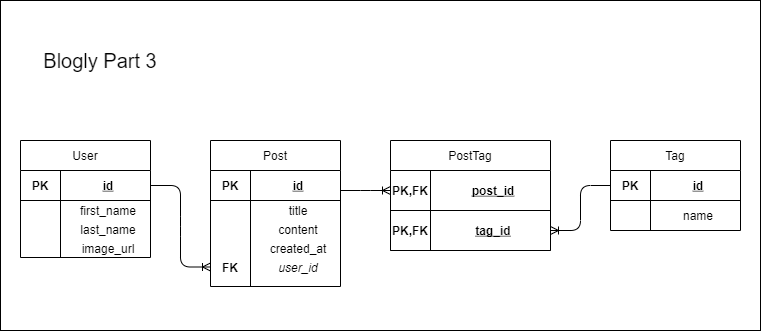

The diagram above was exported from draw.io. Its source (the exported page's mxGraphModel, read from the mxfile embedded in the PNG):
<mxGraphModel dx="1102" dy="582" grid="1" gridSize="10" guides="1" tooltips="1" connect="1" arrows="1" fold="1" page="1" pageScale="1" pageWidth="850" pageHeight="1100" math="0" shadow="0" extFonts="Permanent Marker^https://fonts.googleapis.com/css?family=Permanent+Marker">
  <root>
    <mxCell id="0" />
    <mxCell id="1" parent="0" />
    <mxCell id="lxwbKUE0JSnzd2ANXS7t-1" value="" style="rounded=0;whiteSpace=wrap;html=1;" vertex="1" parent="1">
      <mxGeometry x="50" y="250" width="760" height="330" as="geometry" />
    </mxCell>
    <mxCell id="EUCGxV5bKPnCPxZp6tvX-11" value="" style="edgeStyle=entityRelationEdgeStyle;fontSize=12;html=1;endArrow=ERoneToMany;exitX=1;exitY=0.5;exitDx=0;exitDy=0;entryX=0;entryY=0.5;entryDx=0;entryDy=0;" parent="1" source="EUCGxV5bKPnCPxZp6tvX-40" target="EUCGxV5bKPnCPxZp6tvX-80" edge="1">
      <mxGeometry width="100" height="100" relative="1" as="geometry">
        <mxPoint x="220" y="430" as="sourcePoint" />
        <mxPoint x="285.03" y="460.03999999999996" as="targetPoint" />
      </mxGeometry>
    </mxCell>
    <mxCell id="EUCGxV5bKPnCPxZp6tvX-39" value="User" style="shape=table;startSize=30;container=1;collapsible=1;childLayout=tableLayout;fixedRows=1;rowLines=0;fontStyle=0;align=center;resizeLast=1;rounded=0;labelBackgroundColor=#ffffff;" parent="1" vertex="1">
      <mxGeometry x="70" y="390" width="130" height="117" as="geometry" />
    </mxCell>
    <mxCell id="EUCGxV5bKPnCPxZp6tvX-40" value="" style="shape=partialRectangle;collapsible=0;dropTarget=0;pointerEvents=0;fillColor=none;top=0;left=0;bottom=1;right=0;points=[[0,0.5],[1,0.5]];portConstraint=eastwest;" parent="EUCGxV5bKPnCPxZp6tvX-39" vertex="1">
      <mxGeometry y="30" width="130" height="30" as="geometry" />
    </mxCell>
    <mxCell id="EUCGxV5bKPnCPxZp6tvX-41" value="PK" style="shape=partialRectangle;connectable=0;fillColor=none;top=0;left=0;bottom=0;right=0;fontStyle=1;overflow=hidden;" parent="EUCGxV5bKPnCPxZp6tvX-40" vertex="1">
      <mxGeometry width="40" height="30" as="geometry" />
    </mxCell>
    <mxCell id="EUCGxV5bKPnCPxZp6tvX-42" value="id" style="shape=partialRectangle;connectable=0;fillColor=none;top=0;left=0;bottom=0;right=0;align=center;spacingLeft=6;fontStyle=5;overflow=hidden;" parent="EUCGxV5bKPnCPxZp6tvX-40" vertex="1">
      <mxGeometry x="40" width="90" height="30" as="geometry" />
    </mxCell>
    <mxCell id="EUCGxV5bKPnCPxZp6tvX-43" value="" style="shape=partialRectangle;collapsible=0;dropTarget=0;pointerEvents=0;fillColor=none;top=0;left=0;bottom=0;right=0;points=[[0,0.5],[1,0.5]];portConstraint=eastwest;" parent="EUCGxV5bKPnCPxZp6tvX-39" vertex="1">
      <mxGeometry y="60" width="130" height="19" as="geometry" />
    </mxCell>
    <mxCell id="EUCGxV5bKPnCPxZp6tvX-44" value="" style="shape=partialRectangle;connectable=0;fillColor=none;top=0;left=0;bottom=0;right=0;editable=1;overflow=hidden;" parent="EUCGxV5bKPnCPxZp6tvX-43" vertex="1">
      <mxGeometry width="40" height="19" as="geometry" />
    </mxCell>
    <mxCell id="EUCGxV5bKPnCPxZp6tvX-45" value="first_name" style="shape=partialRectangle;connectable=0;fillColor=none;top=0;left=0;bottom=0;right=0;align=center;spacingLeft=6;overflow=hidden;" parent="EUCGxV5bKPnCPxZp6tvX-43" vertex="1">
      <mxGeometry x="40" width="90" height="19" as="geometry" />
    </mxCell>
    <mxCell id="EUCGxV5bKPnCPxZp6tvX-46" value="" style="shape=partialRectangle;collapsible=0;dropTarget=0;pointerEvents=0;fillColor=none;top=0;left=0;bottom=0;right=0;points=[[0,0.5],[1,0.5]];portConstraint=eastwest;" parent="EUCGxV5bKPnCPxZp6tvX-39" vertex="1">
      <mxGeometry y="79" width="130" height="19" as="geometry" />
    </mxCell>
    <mxCell id="EUCGxV5bKPnCPxZp6tvX-47" value="" style="shape=partialRectangle;connectable=0;fillColor=none;top=0;left=0;bottom=0;right=0;editable=1;overflow=hidden;" parent="EUCGxV5bKPnCPxZp6tvX-46" vertex="1">
      <mxGeometry width="40" height="19" as="geometry" />
    </mxCell>
    <mxCell id="EUCGxV5bKPnCPxZp6tvX-48" value="last_name" style="shape=partialRectangle;connectable=0;fillColor=none;top=0;left=0;bottom=0;right=0;align=center;spacingLeft=6;overflow=hidden;fontStyle=0" parent="EUCGxV5bKPnCPxZp6tvX-46" vertex="1">
      <mxGeometry x="40" width="90" height="19" as="geometry" />
    </mxCell>
    <mxCell id="EUCGxV5bKPnCPxZp6tvX-49" value="" style="shape=partialRectangle;collapsible=0;dropTarget=0;pointerEvents=0;fillColor=none;top=0;left=0;bottom=0;right=0;points=[[0,0.5],[1,0.5]];portConstraint=eastwest;" parent="EUCGxV5bKPnCPxZp6tvX-39" vertex="1">
      <mxGeometry y="98" width="130" height="19" as="geometry" />
    </mxCell>
    <mxCell id="EUCGxV5bKPnCPxZp6tvX-50" value="" style="shape=partialRectangle;connectable=0;fillColor=none;top=0;left=0;bottom=0;right=0;editable=1;overflow=hidden;" parent="EUCGxV5bKPnCPxZp6tvX-49" vertex="1">
      <mxGeometry width="40" height="19" as="geometry" />
    </mxCell>
    <mxCell id="EUCGxV5bKPnCPxZp6tvX-51" value="image_url" style="shape=partialRectangle;connectable=0;fillColor=none;top=0;left=0;bottom=0;right=0;align=center;spacingLeft=6;overflow=hidden;" parent="EUCGxV5bKPnCPxZp6tvX-49" vertex="1">
      <mxGeometry x="40" width="90" height="19" as="geometry" />
    </mxCell>
    <mxCell id="EUCGxV5bKPnCPxZp6tvX-67" value="Post" style="shape=table;startSize=30;container=1;collapsible=1;childLayout=tableLayout;fixedRows=1;rowLines=0;fontStyle=0;align=center;resizeLast=1;rounded=0;labelBackgroundColor=#ffffff;" parent="1" vertex="1">
      <mxGeometry x="260" y="390" width="130" height="146" as="geometry" />
    </mxCell>
    <mxCell id="EUCGxV5bKPnCPxZp6tvX-68" value="" style="shape=partialRectangle;collapsible=0;dropTarget=0;pointerEvents=0;fillColor=none;top=0;left=0;bottom=1;right=0;points=[[0,0.5],[1,0.5]];portConstraint=eastwest;" parent="EUCGxV5bKPnCPxZp6tvX-67" vertex="1">
      <mxGeometry y="30" width="130" height="30" as="geometry" />
    </mxCell>
    <mxCell id="EUCGxV5bKPnCPxZp6tvX-69" value="PK" style="shape=partialRectangle;connectable=0;fillColor=none;top=0;left=0;bottom=0;right=0;fontStyle=1;overflow=hidden;" parent="EUCGxV5bKPnCPxZp6tvX-68" vertex="1">
      <mxGeometry width="40" height="30" as="geometry" />
    </mxCell>
    <mxCell id="EUCGxV5bKPnCPxZp6tvX-70" value="id" style="shape=partialRectangle;connectable=0;fillColor=none;top=0;left=0;bottom=0;right=0;align=center;spacingLeft=6;fontStyle=5;overflow=hidden;" parent="EUCGxV5bKPnCPxZp6tvX-68" vertex="1">
      <mxGeometry x="40" width="90" height="30" as="geometry" />
    </mxCell>
    <mxCell id="EUCGxV5bKPnCPxZp6tvX-71" value="" style="shape=partialRectangle;collapsible=0;dropTarget=0;pointerEvents=0;fillColor=none;top=0;left=0;bottom=0;right=0;points=[[0,0.5],[1,0.5]];portConstraint=eastwest;" parent="EUCGxV5bKPnCPxZp6tvX-67" vertex="1">
      <mxGeometry y="60" width="130" height="19" as="geometry" />
    </mxCell>
    <mxCell id="EUCGxV5bKPnCPxZp6tvX-72" value="" style="shape=partialRectangle;connectable=0;fillColor=none;top=0;left=0;bottom=0;right=0;editable=1;overflow=hidden;" parent="EUCGxV5bKPnCPxZp6tvX-71" vertex="1">
      <mxGeometry width="40" height="19" as="geometry" />
    </mxCell>
    <mxCell id="EUCGxV5bKPnCPxZp6tvX-73" value="title" style="shape=partialRectangle;connectable=0;fillColor=none;top=0;left=0;bottom=0;right=0;align=center;spacingLeft=6;overflow=hidden;" parent="EUCGxV5bKPnCPxZp6tvX-71" vertex="1">
      <mxGeometry x="40" width="90" height="19" as="geometry" />
    </mxCell>
    <mxCell id="EUCGxV5bKPnCPxZp6tvX-74" value="" style="shape=partialRectangle;collapsible=0;dropTarget=0;pointerEvents=0;fillColor=none;top=0;left=0;bottom=0;right=0;points=[[0,0.5],[1,0.5]];portConstraint=eastwest;" parent="EUCGxV5bKPnCPxZp6tvX-67" vertex="1">
      <mxGeometry y="79" width="130" height="19" as="geometry" />
    </mxCell>
    <mxCell id="EUCGxV5bKPnCPxZp6tvX-75" value="" style="shape=partialRectangle;connectable=0;fillColor=none;top=0;left=0;bottom=0;right=0;editable=1;overflow=hidden;" parent="EUCGxV5bKPnCPxZp6tvX-74" vertex="1">
      <mxGeometry width="40" height="19" as="geometry" />
    </mxCell>
    <mxCell id="EUCGxV5bKPnCPxZp6tvX-76" value="content" style="shape=partialRectangle;connectable=0;fillColor=none;top=0;left=0;bottom=0;right=0;align=center;spacingLeft=6;overflow=hidden;fontStyle=0" parent="EUCGxV5bKPnCPxZp6tvX-74" vertex="1">
      <mxGeometry x="40" width="90" height="19" as="geometry" />
    </mxCell>
    <mxCell id="EUCGxV5bKPnCPxZp6tvX-77" value="" style="shape=partialRectangle;collapsible=0;dropTarget=0;pointerEvents=0;fillColor=none;top=0;left=0;bottom=0;right=0;points=[[0,0.5],[1,0.5]];portConstraint=eastwest;" parent="EUCGxV5bKPnCPxZp6tvX-67" vertex="1">
      <mxGeometry y="98" width="130" height="19" as="geometry" />
    </mxCell>
    <mxCell id="EUCGxV5bKPnCPxZp6tvX-78" value="" style="shape=partialRectangle;connectable=0;fillColor=none;top=0;left=0;bottom=0;right=0;editable=1;overflow=hidden;" parent="EUCGxV5bKPnCPxZp6tvX-77" vertex="1">
      <mxGeometry width="40" height="19" as="geometry" />
    </mxCell>
    <mxCell id="EUCGxV5bKPnCPxZp6tvX-79" value="created_at" style="shape=partialRectangle;connectable=0;fillColor=none;top=0;left=0;bottom=0;right=0;align=center;spacingLeft=6;overflow=hidden;" parent="EUCGxV5bKPnCPxZp6tvX-77" vertex="1">
      <mxGeometry x="40" width="90" height="19" as="geometry" />
    </mxCell>
    <mxCell id="EUCGxV5bKPnCPxZp6tvX-80" style="shape=partialRectangle;collapsible=0;dropTarget=0;pointerEvents=0;fillColor=none;top=0;left=0;bottom=0;right=0;points=[[0,0.5],[1,0.5]];portConstraint=eastwest;" parent="EUCGxV5bKPnCPxZp6tvX-67" vertex="1">
      <mxGeometry y="117" width="130" height="19" as="geometry" />
    </mxCell>
    <mxCell id="EUCGxV5bKPnCPxZp6tvX-81" value="FK" style="shape=partialRectangle;connectable=0;fillColor=none;top=0;left=0;bottom=0;right=0;editable=1;overflow=hidden;fontStyle=1" parent="EUCGxV5bKPnCPxZp6tvX-80" vertex="1">
      <mxGeometry width="40" height="19" as="geometry" />
    </mxCell>
    <mxCell id="EUCGxV5bKPnCPxZp6tvX-82" value="user_id" style="shape=partialRectangle;connectable=0;fillColor=none;top=0;left=0;bottom=0;right=0;align=center;spacingLeft=6;overflow=hidden;fontStyle=2" parent="EUCGxV5bKPnCPxZp6tvX-80" vertex="1">
      <mxGeometry x="40" width="90" height="19" as="geometry" />
    </mxCell>
    <mxCell id="EUCGxV5bKPnCPxZp6tvX-98" value="&lt;font style=&quot;font-size: 20px&quot;&gt;Blogly Part 3&lt;/font&gt;" style="text;html=1;strokeColor=none;fillColor=none;align=center;verticalAlign=middle;whiteSpace=wrap;rounded=0;labelBackgroundColor=#ffffff;" parent="1" vertex="1">
      <mxGeometry x="90" y="300" width="120" height="20" as="geometry" />
    </mxCell>
    <mxCell id="SxNsKbsEbq_6NVr242BL-1" value="PostTag" style="shape=table;startSize=30;container=1;collapsible=1;childLayout=tableLayout;fixedRows=1;rowLines=0;fontStyle=0;align=center;resizeLast=1;rounded=0;labelBackgroundColor=#ffffff;" parent="1" vertex="1">
      <mxGeometry x="440" y="390" width="160" height="110" as="geometry" />
    </mxCell>
    <mxCell id="SxNsKbsEbq_6NVr242BL-2" value="" style="shape=partialRectangle;collapsible=0;dropTarget=0;pointerEvents=0;fillColor=none;top=0;left=0;bottom=1;right=0;points=[[0,0.5],[1,0.5]];portConstraint=eastwest;" parent="SxNsKbsEbq_6NVr242BL-1" vertex="1">
      <mxGeometry y="30" width="160" height="40" as="geometry" />
    </mxCell>
    <mxCell id="SxNsKbsEbq_6NVr242BL-3" value="PK,FK" style="shape=partialRectangle;connectable=0;fillColor=none;top=0;left=0;bottom=0;right=0;fontStyle=1;overflow=hidden;" parent="SxNsKbsEbq_6NVr242BL-2" vertex="1">
      <mxGeometry width="40" height="40" as="geometry" />
    </mxCell>
    <mxCell id="SxNsKbsEbq_6NVr242BL-4" value="post_id" style="shape=partialRectangle;connectable=0;fillColor=none;top=0;left=0;bottom=0;right=0;align=center;spacingLeft=6;fontStyle=5;overflow=hidden;" parent="SxNsKbsEbq_6NVr242BL-2" vertex="1">
      <mxGeometry x="40" width="120" height="40" as="geometry" />
    </mxCell>
    <mxCell id="SxNsKbsEbq_6NVr242BL-50" value="" style="shape=partialRectangle;collapsible=0;dropTarget=0;pointerEvents=0;fillColor=none;top=0;left=0;bottom=1;right=0;points=[[0,0.5],[1,0.5]];portConstraint=eastwest;" parent="SxNsKbsEbq_6NVr242BL-1" vertex="1">
      <mxGeometry y="70" width="160" height="40" as="geometry" />
    </mxCell>
    <mxCell id="SxNsKbsEbq_6NVr242BL-51" value="PK,FK" style="shape=partialRectangle;connectable=0;fillColor=none;top=0;left=0;bottom=0;right=0;fontStyle=1;overflow=hidden;" parent="SxNsKbsEbq_6NVr242BL-50" vertex="1">
      <mxGeometry width="40" height="40" as="geometry" />
    </mxCell>
    <mxCell id="SxNsKbsEbq_6NVr242BL-52" value="tag_id" style="shape=partialRectangle;connectable=0;fillColor=none;top=0;left=0;bottom=0;right=0;align=center;spacingLeft=6;fontStyle=5;overflow=hidden;" parent="SxNsKbsEbq_6NVr242BL-50" vertex="1">
      <mxGeometry x="40" width="120" height="40" as="geometry" />
    </mxCell>
    <mxCell id="SxNsKbsEbq_6NVr242BL-17" value="Tag" style="shape=table;startSize=30;container=1;collapsible=1;childLayout=tableLayout;fixedRows=1;rowLines=0;fontStyle=0;align=center;resizeLast=1;rounded=0;labelBackgroundColor=#ffffff;" parent="1" vertex="1">
      <mxGeometry x="660" y="390" width="130" height="90" as="geometry" />
    </mxCell>
    <mxCell id="SxNsKbsEbq_6NVr242BL-18" value="" style="shape=partialRectangle;collapsible=0;dropTarget=0;pointerEvents=0;fillColor=none;top=0;left=0;bottom=1;right=0;points=[[0,0.5],[1,0.5]];portConstraint=eastwest;" parent="SxNsKbsEbq_6NVr242BL-17" vertex="1">
      <mxGeometry y="30" width="130" height="30" as="geometry" />
    </mxCell>
    <mxCell id="SxNsKbsEbq_6NVr242BL-19" value="PK" style="shape=partialRectangle;connectable=0;fillColor=none;top=0;left=0;bottom=0;right=0;fontStyle=1;overflow=hidden;" parent="SxNsKbsEbq_6NVr242BL-18" vertex="1">
      <mxGeometry width="40" height="30" as="geometry" />
    </mxCell>
    <mxCell id="SxNsKbsEbq_6NVr242BL-20" value="id" style="shape=partialRectangle;connectable=0;fillColor=none;top=0;left=0;bottom=0;right=0;align=center;spacingLeft=6;fontStyle=5;overflow=hidden;" parent="SxNsKbsEbq_6NVr242BL-18" vertex="1">
      <mxGeometry x="40" width="90" height="30" as="geometry" />
    </mxCell>
    <mxCell id="SxNsKbsEbq_6NVr242BL-21" value="" style="shape=partialRectangle;collapsible=0;dropTarget=0;pointerEvents=0;fillColor=none;top=0;left=0;bottom=0;right=0;points=[[0,0.5],[1,0.5]];portConstraint=eastwest;" parent="SxNsKbsEbq_6NVr242BL-17" vertex="1">
      <mxGeometry y="60" width="130" height="30" as="geometry" />
    </mxCell>
    <mxCell id="SxNsKbsEbq_6NVr242BL-22" value="" style="shape=partialRectangle;connectable=0;fillColor=none;top=0;left=0;bottom=0;right=0;editable=1;overflow=hidden;" parent="SxNsKbsEbq_6NVr242BL-21" vertex="1">
      <mxGeometry width="40" height="30" as="geometry" />
    </mxCell>
    <mxCell id="SxNsKbsEbq_6NVr242BL-23" value="name" style="shape=partialRectangle;connectable=0;fillColor=none;top=0;left=0;bottom=0;right=0;align=center;spacingLeft=6;overflow=hidden;" parent="SxNsKbsEbq_6NVr242BL-21" vertex="1">
      <mxGeometry x="40" width="90" height="30" as="geometry" />
    </mxCell>
    <mxCell id="SxNsKbsEbq_6NVr242BL-54" value="" style="edgeStyle=entityRelationEdgeStyle;fontSize=12;html=1;endArrow=ERoneToMany;exitX=0;exitY=0.5;exitDx=0;exitDy=0;entryX=1;entryY=0.5;entryDx=0;entryDy=0;" parent="1" source="SxNsKbsEbq_6NVr242BL-18" target="SxNsKbsEbq_6NVr242BL-50" edge="1">
      <mxGeometry width="100" height="100" relative="1" as="geometry">
        <mxPoint x="590" y="330" as="sourcePoint" />
        <mxPoint x="650" y="411.5" as="targetPoint" />
      </mxGeometry>
    </mxCell>
    <mxCell id="SxNsKbsEbq_6NVr242BL-55" value="" style="edgeStyle=entityRelationEdgeStyle;fontSize=12;html=1;endArrow=ERoneToMany;exitX=1;exitY=0.5;exitDx=0;exitDy=0;entryX=0;entryY=0.5;entryDx=0;entryDy=0;" parent="1" target="SxNsKbsEbq_6NVr242BL-2" edge="1">
      <mxGeometry width="100" height="100" relative="1" as="geometry">
        <mxPoint x="390" y="440" as="sourcePoint" />
        <mxPoint x="450" y="521.5" as="targetPoint" />
      </mxGeometry>
    </mxCell>
  </root>
</mxGraphModel>